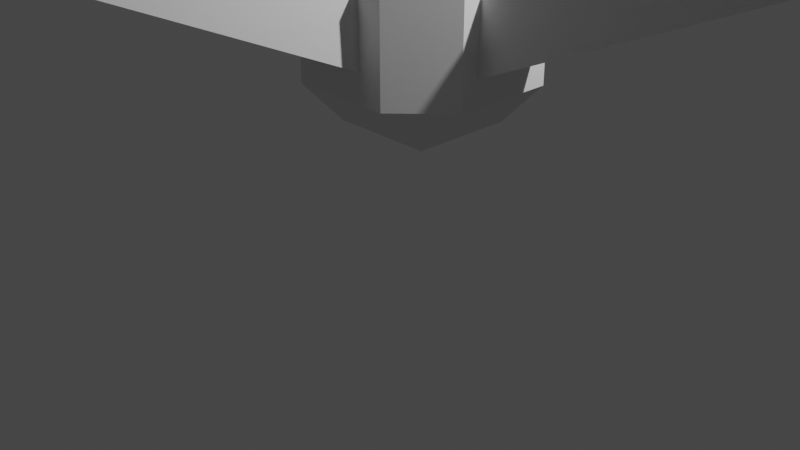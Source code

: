 # Source: virus_baked_animation.blend  (saved by Blender 2.93.21; exported with 4.5.12 LTS)
import bpy
from mathutils import Matrix  # noqa: F401  (used for matrix-valued properties, if any)

bpy.ops.wm.read_factory_settings(use_empty=True)
scene = bpy.context.scene
scene.name = 'Scene'

# ---- collections
col_collection = bpy.data.collections.new('Collection'); scene.collection.children.link(col_collection)

# ---- world
world_world = bpy.data.worlds.new('World'); scene.world = world_world
world_world.use_nodes = True; world_world.node_tree.nodes.clear()
_N = world_world.node_tree.nodes; _L = world_world.node_tree.links
n0 = _N.new('ShaderNodeOutputWorld'); n0.name = 'World Output'; n0.location = (300, 300)
n1 = _N.new('ShaderNodeBackground'); n1.name = 'Background'; n1.location = (10, 300)
n1.inputs[0].default_value = (0.05088, 0.05088, 0.05088, 1.0)
_L.new(n1.outputs[0], n0.inputs[0])
n0.is_active_output = True
world_world.color = (0.05088, 0.05088, 0.05088)
world_world.use_sun_shadow = False
world_world.sun_shadow_jitter_overblur = 0.0

# ---- cameras
cam_camera = bpy.data.cameras.new('Camera')
cam_camera.clip_end = 100.0
cam_camera.ortho_scale = 7.314

# ---- lights
light_light = bpy.data.lights.new('Light', 'POINT')
light_light.transmission_factor = 0.0
light_light.energy = 1000.0
light_light.shadow_soft_size = 0.1
light_light.shadow_maximum_resolution = 0.006
light_light.use_absolute_resolution = True

# ---- meshes
me_plane = bpy.data.meshes.new('Plane')
me_plane.from_pydata([(0.5934, -0.3565, 0.7173), (-0.1197, -0.3565, 0.7173), (-0.1197, 0.3565, 0.7173), (0.5934, 0.3565, 0.7173), (0.2744, -0.03752, 4.717), (0.1993, -0.03752, 4.717), (0.1993, 0.03752, 4.717), (0.2744, 0.03752, 4.717), (0.487, -0.2502, 2.051), (-0.01333, -0.2502, 2.051), (-0.01333, 0.2502, 2.051), (0.487, 0.2502, 2.051), (0.3807, -0.1439, 3.384), (0.093, -0.1439, 3.384), (0.093, 0.1439, 3.384), (0.3807, 0.1439, 3.384), (0.3521, -0.1152, 3.743), (0.1217, -0.1152, 3.743), (0.1217, 0.1152, 3.743), (0.3521, 0.1152, 3.743), (0.3363, -0.09948, 3.94), (0.1374, -0.09948, 3.94), (0.1374, 0.09948, 3.94), (0.3363, 0.09948, 3.94), (0.3234, -0.08656, 4.102), (0.1503, -0.08656, 4.102), (0.1503, 0.08656, 4.102), (0.3234, 0.08656, 4.102), (0.312, -0.07517, 4.245), (0.1617, -0.07517, 4.245), (0.1617, 0.07517, 4.245), (0.312, 0.07517, 4.245), (0.3016, -0.06479, 4.375), (0.1721, -0.06479, 4.375), (0.1721, 0.06479, 4.375), (0.3016, 0.06479, 4.375), (0.292, -0.05516, 4.496), (0.1817, -0.05516, 4.496), (0.1817, 0.05516, 4.496), (0.292, 0.05516, 4.496), (0.283, -0.04611, 4.61), (0.1907, -0.04611, 4.61), (0.1907, 0.04611, 4.61), (0.283, 0.04611, 4.61), (0.5516, -0.3148, 1.241), (-0.07791, -0.3148, 1.241), (-0.07791, 0.3148, 1.241), (0.5516, 0.3148, 1.241), (0.5181, -0.2812, 1.662), (-0.04436, -0.2812, 1.662), (-0.04436, 0.2812, 1.662), (0.5181, 0.2812, 1.662), (0.4514, -0.2145, 2.498), (0.02236, -0.2145, 2.498), (0.02236, 0.2145, 2.498), (0.4514, 0.2145, 2.498), (0.4254, -0.1886, 2.823), (0.04827, -0.1886, 2.823), (0.04827, 0.1886, 2.823), (0.4254, 0.1886, 2.823), (0.4023, -0.1654, 3.114), (0.07145, -0.1654, 3.114), (0.07145, 0.1654, 3.114), (0.4023, 0.1654, 3.114)], [], [(0, 1, 2, 3), (7, 6, 5, 4), (16, 17, 13, 12), (17, 18, 14, 13), (18, 19, 15, 14), (19, 16, 12, 15), (20, 21, 17, 16), (21, 22, 18, 17), (22, 23, 19, 18), (23, 20, 16, 19), (24, 25, 21, 20), (25, 26, 22, 21), (26, 27, 23, 22), (27, 24, 20, 23), (28, 29, 25, 24), (29, 30, 26, 25), (30, 31, 27, 26), (31, 28, 24, 27), (32, 33, 29, 28), (33, 34, 30, 29), (34, 35, 31, 30), (35, 32, 28, 31), (36, 37, 33, 32), (37, 38, 34, 33), (38, 39, 35, 34), (39, 36, 32, 35), (40, 41, 37, 36), (41, 42, 38, 37), (42, 43, 39, 38), (43, 40, 36, 39), (4, 5, 41, 40), (5, 6, 42, 41), (6, 7, 43, 42), (7, 4, 40, 43), (44, 45, 1, 0), (45, 46, 2, 1), (46, 47, 3, 2), (47, 44, 0, 3), (48, 49, 45, 44), (49, 50, 46, 45), (50, 51, 47, 46), (51, 48, 44, 47), (8, 9, 49, 48), (9, 10, 50, 49), (10, 11, 51, 50), (11, 8, 48, 51), (52, 53, 9, 8), (53, 54, 10, 9), (54, 55, 11, 10), (55, 52, 8, 11), (56, 57, 53, 52), (57, 58, 54, 53), (58, 59, 55, 54), (59, 56, 52, 55), (60, 61, 57, 56), (61, 62, 58, 57), (62, 63, 59, 58), (63, 60, 56, 59), (12, 13, 61, 60), (13, 14, 62, 61), (14, 15, 63, 62), (15, 12, 60, 63)])
me_plane.use_remesh_fix_poles = True
me_plane.use_remesh_preserve_attributes = False
me_plane.update()
me_cube_001 = bpy.data.meshes.new('Cube.001')
me_cube_001.from_pydata([(-0.5226, -0.5226, -1.0), (-0.5226, -1.0, -0.5226), (-1.0, -0.5226, -0.5226), (-0.5226, -1.0, 0.5226), (-0.5226, -0.5226, 1.0), (-1.0, -0.5226, 0.5226), (-0.5226, 0.5226, -1.0), (-1.0, 0.5226, -0.5226), (-0.5226, 1.0, -0.5226), (-0.5226, 0.5226, 1.0), (-0.5226, 1.0, 0.5226), (-1.0, 0.5226, 0.5226), (0.5226, -0.5226, -1.0), (1.0, -0.5226, -0.5226), (0.5226, -1.0, -0.5226), (0.5226, -0.5226, 1.0), (0.5226, -1.0, 0.5226), (1.0, -0.5226, 0.5226), (0.5226, 0.5226, -1.0), (0.5226, 1.0, -0.5226), (1.0, 0.5226, -0.5226), (0.5226, 0.5226, 1.0), (1.0, 0.5226, 0.5226), (0.5226, 1.0, 0.5226)], [], [(14, 16, 3, 1), (20, 22, 17, 13), (21, 9, 4, 15), (2, 5, 11, 7), (8, 10, 23, 19), (0, 1, 2), (3, 4, 5), (6, 7, 8), (9, 10, 11), (12, 13, 14), (15, 16, 17), (18, 19, 20), (21, 22, 23), (6, 0, 2, 7), (1, 3, 5, 2), (4, 9, 11, 5), (10, 8, 7, 11), (18, 6, 8, 19), (9, 21, 23, 10), (22, 20, 19, 23), (12, 18, 20, 13), (21, 15, 17, 22), (16, 14, 13, 17), (0, 12, 14, 1), (15, 4, 3, 16), (6, 18, 12, 0)])
_uv = me_cube_001.uv_layers.new(name='UVMap')
_uv.uv.foreach_set('vector', [0.4347, 0.8097, 0.5653, 0.8097, 0.5653, 0.9403, 0.4347, 0.9403, 0.4347, 0.5597, 0.5653, 0.5597, 0.5653, 0.6903, 0.4347, 0.6903, 0.6847, 0.5597, 0.8153, 0.5597, 0.8153, 0.6903, 0.6847, 0.6903, 0.4347, 0.05967, 0.5653, 0.05967, 0.5653, 0.1903, 0.4347, 0.1903, 0.4347, 0.3097, 0.5653, 0.3097, 0.5653, 0.4403, 0.4347, 0.4403, 0.1847, 0.6903, 0.1847, 0.75, 0.125, 0.6903, 0.5653, 0.9403, 0.625, 0.9403, 0.5653, 1.0, 0.1847, 0.5597, 0.125, 0.5597, 0.1847, 0.5, 0.625, 0.3097, 0.625, 0.3097, 0.5653, 0.25, 0.3153, 0.6903, 0.375, 0.6903, 0.3153, 0.75, 0.625, 0.8097, 0.625, 0.8097, 0.5653, 0.75, 0.3153, 0.5597, 0.3153, 0.5, 0.375, 0.5597, 0.625, 0.5597, 0.625, 0.5597, 0.5653, 0.5, 0.1847, 0.5597, 0.1847, 0.6903, 0.125, 0.6903, 0.125, 0.5597, 0.4347, 0.0, 0.5653, 0.0, 0.5653, 0.05967, 0.4347, 0.05967, 0.625, 0.05967, 0.625, 0.1903, 0.5653, 0.1903, 0.5653, 0.05967, 0.5653, 0.3097, 0.4347, 0.3097, 0.4347, 0.1903, 0.5653, 0.1903, 0.3153, 0.5597, 0.1847, 0.5597, 0.1847, 0.5, 0.3153, 0.5, 0.625, 0.3097, 0.625, 0.4403, 0.5653, 0.4403, 0.5653, 0.3097, 0.5653, 0.5597, 0.4347, 0.5597, 0.4347, 0.4403, 0.5653, 0.4403, 0.3153, 0.6903, 0.3153, 0.5597, 0.4347, 0.5597, 0.4347, 0.6903, 0.6847, 0.5597, 0.6847, 0.6903, 0.5653, 0.6903, 0.5653, 0.5597, 0.5653, 0.8097, 0.4347, 0.8097, 0.4347, 0.6903, 0.5653, 0.6903, 0.1847, 0.6903, 0.3153, 0.6903, 0.3153, 0.75, 0.1847, 0.75, 0.625, 0.8097, 0.625, 0.9403, 0.5653, 0.9403, 0.5653, 0.8097, 0.1847, 0.5597, 0.3153, 0.5597, 0.3153, 0.6903, 0.1847, 0.6903])
me_cube_001.use_remesh_fix_poles = True
me_cube_001.use_remesh_preserve_attributes = False
me_cube_001.update()
me_plane_001 = bpy.data.meshes.new('Plane.001')
me_plane_001.from_pydata([(0.5934, -0.3565, 0.7173), (-0.1197, -0.3565, 0.7173), (-0.1197, 0.3565, 0.7173), (0.5934, 0.3565, 0.7173), (0.2744, -0.03752, 4.717), (0.1993, -0.03752, 4.717), (0.1993, 0.03752, 4.717), (0.2744, 0.03752, 4.717), (0.487, -0.2502, 2.051), (-0.01333, -0.2502, 2.051), (-0.01333, 0.2502, 2.051), (0.487, 0.2502, 2.051), (0.3807, -0.1439, 3.384), (0.093, -0.1439, 3.384), (0.093, 0.1439, 3.384), (0.3807, 0.1439, 3.384), (0.3521, -0.1152, 3.743), (0.1217, -0.1152, 3.743), (0.1217, 0.1152, 3.743), (0.3521, 0.1152, 3.743), (0.3363, -0.09948, 3.94), (0.1374, -0.09948, 3.94), (0.1374, 0.09948, 3.94), (0.3363, 0.09948, 3.94), (0.3234, -0.08656, 4.102), (0.1503, -0.08656, 4.102), (0.1503, 0.08656, 4.102), (0.3234, 0.08656, 4.102), (0.312, -0.07517, 4.245), (0.1617, -0.07517, 4.245), (0.1617, 0.07517, 4.245), (0.312, 0.07517, 4.245), (0.3016, -0.06479, 4.375), (0.1721, -0.06479, 4.375), (0.1721, 0.06479, 4.375), (0.3016, 0.06479, 4.375), (0.292, -0.05516, 4.496), (0.1817, -0.05516, 4.496), (0.1817, 0.05516, 4.496), (0.292, 0.05516, 4.496), (0.283, -0.04611, 4.61), (0.1907, -0.04611, 4.61), (0.1907, 0.04611, 4.61), (0.283, 0.04611, 4.61), (0.5516, -0.3148, 1.241), (-0.07791, -0.3148, 1.241), (-0.07791, 0.3148, 1.241), (0.5516, 0.3148, 1.241), (0.5181, -0.2812, 1.662), (-0.04436, -0.2812, 1.662), (-0.04436, 0.2812, 1.662), (0.5181, 0.2812, 1.662), (0.4514, -0.2145, 2.498), (0.02236, -0.2145, 2.498), (0.02236, 0.2145, 2.498), (0.4514, 0.2145, 2.498), (0.4254, -0.1886, 2.823), (0.04827, -0.1886, 2.823), (0.04827, 0.1886, 2.823), (0.4254, 0.1886, 2.823), (0.4023, -0.1654, 3.114), (0.07145, -0.1654, 3.114), (0.07145, 0.1654, 3.114), (0.4023, 0.1654, 3.114)], [], [(0, 1, 2, 3), (7, 6, 5, 4), (16, 17, 13, 12), (17, 18, 14, 13), (18, 19, 15, 14), (19, 16, 12, 15), (20, 21, 17, 16), (21, 22, 18, 17), (22, 23, 19, 18), (23, 20, 16, 19), (24, 25, 21, 20), (25, 26, 22, 21), (26, 27, 23, 22), (27, 24, 20, 23), (28, 29, 25, 24), (29, 30, 26, 25), (30, 31, 27, 26), (31, 28, 24, 27), (32, 33, 29, 28), (33, 34, 30, 29), (34, 35, 31, 30), (35, 32, 28, 31), (36, 37, 33, 32), (37, 38, 34, 33), (38, 39, 35, 34), (39, 36, 32, 35), (40, 41, 37, 36), (41, 42, 38, 37), (42, 43, 39, 38), (43, 40, 36, 39), (4, 5, 41, 40), (5, 6, 42, 41), (6, 7, 43, 42), (7, 4, 40, 43), (44, 45, 1, 0), (45, 46, 2, 1), (46, 47, 3, 2), (47, 44, 0, 3), (48, 49, 45, 44), (49, 50, 46, 45), (50, 51, 47, 46), (51, 48, 44, 47), (8, 9, 49, 48), (9, 10, 50, 49), (10, 11, 51, 50), (11, 8, 48, 51), (52, 53, 9, 8), (53, 54, 10, 9), (54, 55, 11, 10), (55, 52, 8, 11), (56, 57, 53, 52), (57, 58, 54, 53), (58, 59, 55, 54), (59, 56, 52, 55), (60, 61, 57, 56), (61, 62, 58, 57), (62, 63, 59, 58), (63, 60, 56, 59), (12, 13, 61, 60), (13, 14, 62, 61), (14, 15, 63, 62), (15, 12, 60, 63)])
me_plane_001.use_remesh_fix_poles = True
me_plane_001.use_remesh_preserve_attributes = False
me_plane_001.update()
me_plane_002 = bpy.data.meshes.new('Plane.002')
me_plane_002.from_pydata([(0.5934, -0.3565, 0.7173), (-0.1197, -0.3565, 0.7173), (-0.1197, 0.3565, 0.7173), (0.5934, 0.3565, 0.7173), (0.2744, -0.03752, 4.717), (0.1993, -0.03752, 4.717), (0.1993, 0.03752, 4.717), (0.2744, 0.03752, 4.717), (0.487, -0.2502, 2.051), (-0.01333, -0.2502, 2.051), (-0.01333, 0.2502, 2.051), (0.487, 0.2502, 2.051), (0.3807, -0.1439, 3.384), (0.093, -0.1439, 3.384), (0.093, 0.1439, 3.384), (0.3807, 0.1439, 3.384), (0.3521, -0.1152, 3.743), (0.1217, -0.1152, 3.743), (0.1217, 0.1152, 3.743), (0.3521, 0.1152, 3.743), (0.3363, -0.09948, 3.94), (0.1374, -0.09948, 3.94), (0.1374, 0.09948, 3.94), (0.3363, 0.09948, 3.94), (0.3234, -0.08656, 4.102), (0.1503, -0.08656, 4.102), (0.1503, 0.08656, 4.102), (0.3234, 0.08656, 4.102), (0.312, -0.07517, 4.245), (0.1617, -0.07517, 4.245), (0.1617, 0.07517, 4.245), (0.312, 0.07517, 4.245), (0.3016, -0.06479, 4.375), (0.1721, -0.06479, 4.375), (0.1721, 0.06479, 4.375), (0.3016, 0.06479, 4.375), (0.292, -0.05516, 4.496), (0.1817, -0.05516, 4.496), (0.1817, 0.05516, 4.496), (0.292, 0.05516, 4.496), (0.283, -0.04611, 4.61), (0.1907, -0.04611, 4.61), (0.1907, 0.04611, 4.61), (0.283, 0.04611, 4.61), (0.5516, -0.3148, 1.241), (-0.07791, -0.3148, 1.241), (-0.07791, 0.3148, 1.241), (0.5516, 0.3148, 1.241), (0.5181, -0.2812, 1.662), (-0.04436, -0.2812, 1.662), (-0.04436, 0.2812, 1.662), (0.5181, 0.2812, 1.662), (0.4514, -0.2145, 2.498), (0.02236, -0.2145, 2.498), (0.02236, 0.2145, 2.498), (0.4514, 0.2145, 2.498), (0.4254, -0.1886, 2.823), (0.04827, -0.1886, 2.823), (0.04827, 0.1886, 2.823), (0.4254, 0.1886, 2.823), (0.4023, -0.1654, 3.114), (0.07145, -0.1654, 3.114), (0.07145, 0.1654, 3.114), (0.4023, 0.1654, 3.114)], [], [(0, 1, 2, 3), (7, 6, 5, 4), (16, 17, 13, 12), (17, 18, 14, 13), (18, 19, 15, 14), (19, 16, 12, 15), (20, 21, 17, 16), (21, 22, 18, 17), (22, 23, 19, 18), (23, 20, 16, 19), (24, 25, 21, 20), (25, 26, 22, 21), (26, 27, 23, 22), (27, 24, 20, 23), (28, 29, 25, 24), (29, 30, 26, 25), (30, 31, 27, 26), (31, 28, 24, 27), (32, 33, 29, 28), (33, 34, 30, 29), (34, 35, 31, 30), (35, 32, 28, 31), (36, 37, 33, 32), (37, 38, 34, 33), (38, 39, 35, 34), (39, 36, 32, 35), (40, 41, 37, 36), (41, 42, 38, 37), (42, 43, 39, 38), (43, 40, 36, 39), (4, 5, 41, 40), (5, 6, 42, 41), (6, 7, 43, 42), (7, 4, 40, 43), (44, 45, 1, 0), (45, 46, 2, 1), (46, 47, 3, 2), (47, 44, 0, 3), (48, 49, 45, 44), (49, 50, 46, 45), (50, 51, 47, 46), (51, 48, 44, 47), (8, 9, 49, 48), (9, 10, 50, 49), (10, 11, 51, 50), (11, 8, 48, 51), (52, 53, 9, 8), (53, 54, 10, 9), (54, 55, 11, 10), (55, 52, 8, 11), (56, 57, 53, 52), (57, 58, 54, 53), (58, 59, 55, 54), (59, 56, 52, 55), (60, 61, 57, 56), (61, 62, 58, 57), (62, 63, 59, 58), (63, 60, 56, 59), (12, 13, 61, 60), (13, 14, 62, 61), (14, 15, 63, 62), (15, 12, 60, 63)])
me_plane_002.use_remesh_fix_poles = True
me_plane_002.use_remesh_preserve_attributes = False
me_plane_002.update()
me_plane_003 = bpy.data.meshes.new('Plane.003')
me_plane_003.from_pydata([(0.5934, -0.3565, 0.7173), (-0.1197, -0.3565, 0.7173), (-0.1197, 0.3565, 0.7173), (0.5934, 0.3565, 0.7173), (0.2744, -0.03752, 4.717), (0.1993, -0.03752, 4.717), (0.1993, 0.03752, 4.717), (0.2744, 0.03752, 4.717), (0.487, -0.2502, 2.051), (-0.01333, -0.2502, 2.051), (-0.01333, 0.2502, 2.051), (0.487, 0.2502, 2.051), (0.3807, -0.1439, 3.384), (0.093, -0.1439, 3.384), (0.093, 0.1439, 3.384), (0.3807, 0.1439, 3.384), (0.3521, -0.1152, 3.743), (0.1217, -0.1152, 3.743), (0.1217, 0.1152, 3.743), (0.3521, 0.1152, 3.743), (0.3363, -0.09948, 3.94), (0.1374, -0.09948, 3.94), (0.1374, 0.09948, 3.94), (0.3363, 0.09948, 3.94), (0.3234, -0.08656, 4.102), (0.1503, -0.08656, 4.102), (0.1503, 0.08656, 4.102), (0.3234, 0.08656, 4.102), (0.312, -0.07517, 4.245), (0.1617, -0.07517, 4.245), (0.1617, 0.07517, 4.245), (0.312, 0.07517, 4.245), (0.3016, -0.06479, 4.375), (0.1721, -0.06479, 4.375), (0.1721, 0.06479, 4.375), (0.3016, 0.06479, 4.375), (0.292, -0.05516, 4.496), (0.1817, -0.05516, 4.496), (0.1817, 0.05516, 4.496), (0.292, 0.05516, 4.496), (0.283, -0.04611, 4.61), (0.1907, -0.04611, 4.61), (0.1907, 0.04611, 4.61), (0.283, 0.04611, 4.61), (0.5516, -0.3148, 1.241), (-0.07791, -0.3148, 1.241), (-0.07791, 0.3148, 1.241), (0.5516, 0.3148, 1.241), (0.5181, -0.2812, 1.662), (-0.04436, -0.2812, 1.662), (-0.04436, 0.2812, 1.662), (0.5181, 0.2812, 1.662), (0.4514, -0.2145, 2.498), (0.02236, -0.2145, 2.498), (0.02236, 0.2145, 2.498), (0.4514, 0.2145, 2.498), (0.4254, -0.1886, 2.823), (0.04827, -0.1886, 2.823), (0.04827, 0.1886, 2.823), (0.4254, 0.1886, 2.823), (0.4023, -0.1654, 3.114), (0.07145, -0.1654, 3.114), (0.07145, 0.1654, 3.114), (0.4023, 0.1654, 3.114)], [], [(0, 1, 2, 3), (7, 6, 5, 4), (16, 17, 13, 12), (17, 18, 14, 13), (18, 19, 15, 14), (19, 16, 12, 15), (20, 21, 17, 16), (21, 22, 18, 17), (22, 23, 19, 18), (23, 20, 16, 19), (24, 25, 21, 20), (25, 26, 22, 21), (26, 27, 23, 22), (27, 24, 20, 23), (28, 29, 25, 24), (29, 30, 26, 25), (30, 31, 27, 26), (31, 28, 24, 27), (32, 33, 29, 28), (33, 34, 30, 29), (34, 35, 31, 30), (35, 32, 28, 31), (36, 37, 33, 32), (37, 38, 34, 33), (38, 39, 35, 34), (39, 36, 32, 35), (40, 41, 37, 36), (41, 42, 38, 37), (42, 43, 39, 38), (43, 40, 36, 39), (4, 5, 41, 40), (5, 6, 42, 41), (6, 7, 43, 42), (7, 4, 40, 43), (44, 45, 1, 0), (45, 46, 2, 1), (46, 47, 3, 2), (47, 44, 0, 3), (48, 49, 45, 44), (49, 50, 46, 45), (50, 51, 47, 46), (51, 48, 44, 47), (8, 9, 49, 48), (9, 10, 50, 49), (10, 11, 51, 50), (11, 8, 48, 51), (52, 53, 9, 8), (53, 54, 10, 9), (54, 55, 11, 10), (55, 52, 8, 11), (56, 57, 53, 52), (57, 58, 54, 53), (58, 59, 55, 54), (59, 56, 52, 55), (60, 61, 57, 56), (61, 62, 58, 57), (62, 63, 59, 58), (63, 60, 56, 59), (12, 13, 61, 60), (13, 14, 62, 61), (14, 15, 63, 62), (15, 12, 60, 63)])
me_plane_003.use_remesh_fix_poles = True
me_plane_003.use_remesh_preserve_attributes = False
me_plane_003.update()

# ---- curves / text
cu_beziercircle = bpy.data.curves.new('BezierCircle', 'CURVE')
cu_beziercircle.dimensions = '3D'
_sp = cu_beziercircle.splines.new('BEZIER'); _sp.bezier_points.add(3)
_sp.bezier_points.foreach_set('co', [-2.668, -0.8769, 5.142e-08, -0.2361, 2.574, -0.4908, 4.863, -0.8769, 5.142e-08, -0.165, -0.8863, -2.914e-08])
_sp.bezier_points.foreach_set('handle_left', [-1.834, -0.88, 2.457e-08, -1.869, 2.279, -0.4487, 3.561, 1.615, 0.5296, 1.798, -0.8881, -4.499e-08])
_sp.bezier_points.foreach_set('handle_right', [-1.858, 0.2735, -0.1636, 2.136, 3.004, -0.5519, 3.187, -0.88, 2.457e-08, -1.142, -0.8853, -2.124e-08])
for _p, _l, _r in zip(_sp.bezier_points, ['VECTOR', 'AUTO', 'FREE', 'AUTO'], ['VECTOR', 'AUTO', 'VECTOR', 'AUTO']): _p.handle_left_type = _l; _p.handle_right_type = _r
_sp.order_u = 0
_sp.order_v = 0
_sp.use_cyclic_u = True
cu_beziercircle.use_path = True
cu_beziercircle.fill_mode = 'FULL'
cu_beziercircle_001 = bpy.data.curves.new('BezierCircle.001', 'CURVE')
cu_beziercircle_001.dimensions = '3D'
_sp = cu_beziercircle_001.splines.new('BEZIER'); _sp.bezier_points.add(3)
_sp.bezier_points.foreach_set('co', [-2.668, -0.8769, 5.142e-08, -0.165, 1.579, 2.502e-08, 2.338, -0.8769, 5.142e-08, -0.165, -0.8863, -2.914e-08])
_sp.bezier_points.foreach_set('handle_left', [-1.834, -0.88, 2.457e-08, -1.534, 1.579, 2.502e-08, 3.484, 1.492, -1.822e-07, 0.8124, -0.8863, -2.914e-08])
_sp.bezier_points.foreach_set('handle_right', [-1.834, -0.05811, 4.262e-08, 1.204, 1.579, 2.502e-08, 1.504, -0.88, 2.457e-08, -1.142, -0.8863, -2.914e-08])
for _p, _l, _r in zip(_sp.bezier_points, ['VECTOR', 'AUTO', 'FREE', 'AUTO'], ['VECTOR', 'AUTO', 'VECTOR', 'AUTO']): _p.handle_left_type = _l; _p.handle_right_type = _r
_sp.order_u = 0
_sp.order_v = 0
_sp.use_cyclic_u = True
cu_beziercircle_001.use_path = True
cu_beziercircle_001.fill_mode = 'FULL'
cu_beziercircle_002 = bpy.data.curves.new('BezierCircle.002', 'CURVE')
cu_beziercircle_002.dimensions = '3D'
_sp = cu_beziercircle_002.splines.new('BEZIER'); _sp.bezier_points.add(3)
_sp.bezier_points.foreach_set('co', [-2.668, -0.8769, 5.142e-08, -0.165, 1.579, 2.502e-08, 2.338, -0.8769, 5.142e-08, -0.165, -0.8863, -2.914e-08])
_sp.bezier_points.foreach_set('handle_left', [-1.834, -0.88, 2.457e-08, -1.534, 1.579, 2.502e-08, 3.484, 1.492, -1.822e-07, 0.8124, -0.8863, -2.914e-08])
_sp.bezier_points.foreach_set('handle_right', [-1.834, -0.05811, 4.262e-08, 1.204, 1.579, 2.502e-08, 1.504, -0.88, 2.457e-08, -1.142, -0.8863, -2.914e-08])
for _p, _l, _r in zip(_sp.bezier_points, ['VECTOR', 'AUTO', 'FREE', 'AUTO'], ['VECTOR', 'AUTO', 'VECTOR', 'AUTO']): _p.handle_left_type = _l; _p.handle_right_type = _r
_sp.order_u = 0
_sp.order_v = 0
_sp.use_cyclic_u = True
cu_beziercircle_002.use_path = True
cu_beziercircle_002.fill_mode = 'FULL'
cu_beziercircle_003 = bpy.data.curves.new('BezierCircle.003', 'CURVE')
cu_beziercircle_003.dimensions = '3D'
_sp = cu_beziercircle_003.splines.new('BEZIER'); _sp.bezier_points.add(3)
_sp.bezier_points.foreach_set('co', [-2.668, -0.8769, 5.142e-08, -0.165, 1.579, 2.502e-08, 2.338, -0.8769, 5.142e-08, -0.165, -0.8863, -2.914e-08])
_sp.bezier_points.foreach_set('handle_left', [-1.834, -0.88, 2.457e-08, -1.534, 1.579, 2.502e-08, 3.484, 1.492, -1.822e-07, 0.8124, -0.8863, -2.914e-08])
_sp.bezier_points.foreach_set('handle_right', [-1.834, -0.05811, 4.262e-08, 1.204, 1.579, 2.502e-08, 1.504, -0.88, 2.457e-08, -1.142, -0.8863, -2.914e-08])
for _p, _l, _r in zip(_sp.bezier_points, ['VECTOR', 'AUTO', 'FREE', 'AUTO'], ['VECTOR', 'AUTO', 'VECTOR', 'AUTO']): _p.handle_left_type = _l; _p.handle_right_type = _r
_sp.order_u = 0
_sp.order_v = 0
_sp.use_cyclic_u = True
cu_beziercircle_003.use_path = True
cu_beziercircle_003.fill_mode = 'FULL'
cu_beziercircle_004 = bpy.data.curves.new('BezierCircle.004', 'CURVE')
cu_beziercircle_004.dimensions = '3D'
_sp = cu_beziercircle_004.splines.new('BEZIER'); _sp.bezier_points.add(3)
_sp.bezier_points.foreach_set('co', [-0.3744, 0.0, 0.0, 0.0, -1.637e-08, 0.3744, 0.3744, 0.0, 0.0, 0.0, 1.637e-08, -0.3744])
_sp.bezier_points.foreach_set('handle_left', [-0.3744, 9.037e-09, -0.2067, -0.2067, -1.637e-08, 0.3744, 0.3744, -9.037e-09, 0.2067, 0.2067, 1.637e-08, -0.3744])
_sp.bezier_points.foreach_set('handle_right', [-0.3744, -9.037e-09, 0.2067, 0.2067, -1.637e-08, 0.3744, 0.3744, 9.037e-09, -0.2067, -0.2067, 1.637e-08, -0.3744])
for _p, _l, _r in zip(_sp.bezier_points, ['AUTO', 'AUTO', 'AUTO', 'AUTO'], ['AUTO', 'AUTO', 'AUTO', 'AUTO']): _p.handle_left_type = _l; _p.handle_right_type = _r
_sp.bezier_points.foreach_set('radius', [0.3744, 0.3744, 0.3744, 0.3744])
_sp.order_u = 0
_sp.order_v = 0
_sp.use_cyclic_u = True
cu_beziercircle_004.use_path = True
cu_beziercircle_004.fill_mode = 'FULL'
arm_armature = bpy.data.armatures.new('Armature')  # bones are not reproduced
arm_armature_001 = bpy.data.armatures.new('Armature.001')  # bones are not reproduced
arm_armature_002 = bpy.data.armatures.new('Armature.002')  # bones are not reproduced
arm_armature_003 = bpy.data.armatures.new('Armature.003')  # bones are not reproduced

# ---- objects
ob_light = bpy.data.objects.new('Light', light_light)
ob_camera = bpy.data.objects.new('Camera', cam_camera)
ob_leg1 = bpy.data.objects.new('Leg1', me_plane)
ob_leg1_armature = bpy.data.objects.new('Leg1_Armature', arm_armature)
ob_leg1_ik_target = bpy.data.objects.new('Leg1_IK_Target', None)
ob_body = bpy.data.objects.new('Body', me_cube_001)
ob_leg1_path = bpy.data.objects.new('Leg1_Path', cu_beziercircle)
ob_leg2 = bpy.data.objects.new('Leg2', me_plane_001)
ob_leg2_armature = bpy.data.objects.new('Leg2_Armature', arm_armature_001)
ob_leg2_ik_target = bpy.data.objects.new('Leg2_IK_Target', None)
ob_leg2_path = bpy.data.objects.new('Leg2_Path', cu_beziercircle_001)
ob_leg3 = bpy.data.objects.new('Leg3', me_plane_002)
ob_leg3_armature = bpy.data.objects.new('Leg3_Armature', arm_armature_002)
ob_leg3_ik_target = bpy.data.objects.new('Leg3_IK_Target', None)
ob_leg3_path = bpy.data.objects.new('Leg3_Path', cu_beziercircle_002)
ob_leg4 = bpy.data.objects.new('Leg4', me_plane_003)
ob_leg4_armature = bpy.data.objects.new('Leg4_Armature', arm_armature_003)
ob_leg4_ik_target = bpy.data.objects.new('Leg4_IK_Target', None)
ob_leg4_path = bpy.data.objects.new('Leg4_Path', cu_beziercircle_003)
ob_body_path = bpy.data.objects.new('Body_Path', cu_beziercircle_004)

# ---- transforms, parenting, visibility, modifiers, constraints
ob_light.location = (4.076, 1.005, 6.237)
ob_light.rotation_euler = (0.6503, 0.05522, 1.866)
ob_light.lock_rotations_4d = False
ob_light.empty_display_type = 'ARROWS'
ob_light.color = (0.0, 0.0, 0.0, 0.0)
ob_light.lineart.crease_threshold = 0.0
ob_camera.location = (7.359, -6.926, 5.292)
ob_camera.rotation_euler = (1.109, 0.0, 0.8149)
ob_camera.lock_rotations_4d = False
ob_camera.empty_display_type = 'ARROWS'
ob_camera.color = (0.0, 0.0, 0.0, 0.0)
ob_camera.display_type = 'WIRE'
ob_camera.lineart.crease_threshold = 0.0
ob_leg1.parent = ob_body
ob_leg1.matrix_parent_inverse = Matrix(((1.0, -0.0, 0.0, -0.01481), (-0.0, 1.0, -0.0, -2.666e-07), (0.0, -0.0, 1.0, -1.984), (-0.0, 0.0, -0.0, 1.0)))
ob_leg1.location = (0.01481, 2.666e-07, 1.984)
ob_leg1.rotation_euler = (2.702e-07, 1.232, 3.816e-07)
_vg = ob_leg1.vertex_groups.new(name='Bone.01')
_vg.add([0, 1, 2, 3, 8, 9, 10, 11, 44, 45, 46, 47, 48, 49, 50, 51], 1.0, 'REPLACE')
_vg = ob_leg1.vertex_groups.new(name='Bone.02')
_vg.add([8, 9, 10, 11, 12, 13, 14, 15, 52, 53, 54, 55, 56, 57, 58, 59, 60, 61, 62, 63], 1.0, 'REPLACE')
_vg = ob_leg1.vertex_groups.new(name='Bone.00')
_vg.add([4, 5, 6, 7, 12, 13, 14, 15, 16, 17, 18, 19, 20, 21, 22, 23, 24, 25, 26, 27, 28, 29, 30, 31, 32, 33, 34, 35, 36, 37, 38, 39, 40, 41, 42, 43], 1.0, 'REPLACE')
_m = ob_leg1.modifiers.new('Armature', 'ARMATURE')
_m.object = ob_leg1_armature
_m.use_bone_envelopes = True
_m.use_deform_preserve_volume = True
ob_leg1_armature.parent = ob_body
ob_leg1_armature.matrix_parent_inverse = Matrix(((1.0, -0.0, 0.0, -0.01481), (-0.0, 1.0, -0.0, -2.666e-07), (0.0, -0.0, 1.0, -1.984), (-0.0, 0.0, -0.0, 1.0)))
ob_leg1_armature.location = (5.96e-08, 2.842e-14, -0.3333)
ob_leg1_armature.rotation_euler = (2.702e-07, 1.232, 3.816e-07)
ob_leg1_armature.show_in_front = True
ob_leg1_ik_target.location = (0.0, 0.0, 0.0)
ob_leg1_ik_target.hide_render = True
_c = ob_leg1_ik_target.constraints.new('FOLLOW_PATH'); _c.name = 'Follow Path'
_c.target = ob_leg1_path
_c.offset = -55.0
ob_body.location = (0.1432, 0.3325, 1.859)
_c = ob_body.constraints.new('FOLLOW_PATH'); _c.name = 'Follow Path'
_c.target = ob_body_path
_c.offset = -55.0
ob_leg1_path.location = (2.312, 2.144e-08, 0.4557)
ob_leg1_path.rotation_euler = (1.571, -0.0, 0.0)
ob_leg1_path.scale = (0.5, 0.5, 0.5)
ob_leg1_path.hide_render = True
ob_leg2.parent = ob_body
ob_leg2.matrix_parent_inverse = Matrix(((1.0, -0.0, 0.0, -0.01481), (-0.0, 1.0, -0.0, -2.666e-07), (0.0, -0.0, 1.0, -1.984), (-0.0, 0.0, -0.0, 1.0)))
ob_leg2.location = (-0.05665, 0.07988, 1.984)
ob_leg2.rotation_euler = (2.702e-07, 1.232, -1.571)
_vg = ob_leg2.vertex_groups.new(name='Bone.01')
_vg.add([0, 1, 2, 3, 8, 9, 10, 11, 44, 45, 46, 47, 48, 49, 50, 51], 1.0, 'REPLACE')
_vg = ob_leg2.vertex_groups.new(name='Bone.02')
_vg.add([8, 9, 10, 11, 12, 13, 14, 15, 52, 53, 54, 55, 56, 57, 58, 59, 60, 61, 62, 63], 1.0, 'REPLACE')
_vg = ob_leg2.vertex_groups.new(name='Bone.00')
_vg.add([4, 5, 6, 7, 12, 13, 14, 15, 16, 17, 18, 19, 20, 21, 22, 23, 24, 25, 26, 27, 28, 29, 30, 31, 32, 33, 34, 35, 36, 37, 38, 39, 40, 41, 42, 43], 1.0, 'REPLACE')
_m = ob_leg2.modifiers.new('Armature', 'ARMATURE')
_m.object = ob_leg2_armature
_m.use_deform_preserve_volume = True
ob_leg2_armature.parent = ob_body
ob_leg2_armature.matrix_parent_inverse = Matrix(((1.0, -0.0, 0.0, -0.01481), (-0.0, 1.0, -0.0, -2.666e-07), (0.0, -0.0, 1.0, -1.984), (-0.0, 0.0, -0.0, 1.0)))
ob_leg2_armature.location = (-0.05665, 0.09469, -0.3333)
ob_leg2_armature.rotation_euler = (2.702e-07, 1.232, -1.571)
ob_leg2_armature.show_in_front = True
ob_leg2_ik_target.location = (-0.7683, 2.697e-08, 0.617)
ob_leg2_ik_target.rotation_euler = (4.371e-08, -1.571, 0.0)
ob_leg2_ik_target.hide_render = True
_c = ob_leg2_ik_target.constraints.new('FOLLOW_PATH'); _c.name = 'Follow Path'
_c.target = ob_leg2_path
_c.offset = 15.0
ob_leg2_path.location = (-0.05665, -2.646, 0.4557)
ob_leg2_path.rotation_euler = (1.571, -0.0, 0.0)
ob_leg2_path.scale = (0.5, 0.5, 0.5)
ob_leg2_path.hide_render = True
ob_leg3.parent = ob_body
ob_leg3.matrix_parent_inverse = Matrix(((1.0, -0.0, 0.0, -0.01481), (-0.0, 1.0, -0.0, -2.666e-07), (0.0, -0.0, 1.0, -1.984), (-0.0, 0.0, -0.0, 1.0)))
ob_leg3.location = (0.1348, 5.96e-08, 1.984)
ob_leg3.rotation_euler = (2.702e-07, 1.232, -3.142)
_vg = ob_leg3.vertex_groups.new(name='Bone.01')
_vg.add([0, 1, 2, 3, 8, 9, 10, 11, 44, 45, 46, 47, 48, 49, 50, 51], 1.0, 'REPLACE')
_vg = ob_leg3.vertex_groups.new(name='Bone.02')
_vg.add([8, 9, 10, 11, 12, 13, 14, 15, 52, 53, 54, 55, 56, 57, 58, 59, 60, 61, 62, 63], 1.0, 'REPLACE')
_vg = ob_leg3.vertex_groups.new(name='Bone.00')
_vg.add([4, 5, 6, 7, 12, 13, 14, 15, 16, 17, 18, 19, 20, 21, 22, 23, 24, 25, 26, 27, 28, 29, 30, 31, 32, 33, 34, 35, 36, 37, 38, 39, 40, 41, 42, 43], 1.0, 'REPLACE')
_m = ob_leg3.modifiers.new('Armature', 'ARMATURE')
_m.object = ob_leg3_armature
_m.use_deform_preserve_volume = True
ob_leg3_armature.parent = ob_body
ob_leg3_armature.matrix_parent_inverse = Matrix(((1.0, -0.0, 0.0, -0.01481), (-0.0, 1.0, -0.0, -2.666e-07), (0.0, -0.0, 1.0, -1.984), (-0.0, 0.0, -0.0, 1.0)))
ob_leg3_armature.location = (0.1496, 3.576e-07, -0.3333)
ob_leg3_armature.rotation_euler = (2.702e-07, 1.232, -3.142)
ob_leg3_armature.show_in_front = True
ob_leg3_ik_target.location = (0.0, 0.0, 0.0)
ob_leg3_ik_target.rotation_euler = (8.742e-08, -3.142, 4.371e-08)
ob_leg3_ik_target.hide_render = True
_c = ob_leg3_ik_target.constraints.new('FOLLOW_PATH'); _c.name = 'Follow Path'
_c.target = ob_leg3_path
_c.offset = -30.0
ob_leg3_path.location = (-2.162, 1.053e-06, 0.4557)
ob_leg3_path.rotation_euler = (1.571, -0.0, 0.0)
ob_leg3_path.scale = (0.5, 0.5, 0.5)
ob_leg3_path.hide_render = True
ob_leg4.parent = ob_body
ob_leg4.matrix_parent_inverse = Matrix(((1.0, -0.0, 0.0, -0.01481), (-0.0, 1.0, -0.0, -2.666e-07), (0.0, -0.0, 1.0, -1.984), (-0.0, 0.0, -0.0, 1.0)))
ob_leg4.location = (-0.03669, -0.1118, 1.984)
ob_leg4.rotation_euler = (2.702e-07, 1.232, 1.571)
_vg = ob_leg4.vertex_groups.new(name='Bone.01')
_vg.add([0, 1, 2, 3, 8, 9, 10, 11, 44, 45, 46, 47, 48, 49, 50, 51], 1.0, 'REPLACE')
_vg = ob_leg4.vertex_groups.new(name='Bone.02')
_vg.add([8, 9, 10, 11, 12, 13, 14, 15, 52, 53, 54, 55, 56, 57, 58, 59, 60, 61, 62, 63], 1.0, 'REPLACE')
_vg = ob_leg4.vertex_groups.new(name='Bone.00')
_vg.add([4, 5, 6, 7, 12, 13, 14, 15, 16, 17, 18, 19, 20, 21, 22, 23, 24, 25, 26, 27, 28, 29, 30, 31, 32, 33, 34, 35, 36, 37, 38, 39, 40, 41, 42, 43], 1.0, 'REPLACE')
_m = ob_leg4.modifiers.new('Armature', 'ARMATURE')
_m.object = ob_leg4_armature
_m.use_deform_preserve_volume = True
ob_leg4_armature.parent = ob_body
ob_leg4_armature.matrix_parent_inverse = Matrix(((1.0, -0.0, 0.0, -0.01481), (-0.0, 1.0, -0.0, -2.666e-07), (0.0, -0.0, 1.0, -1.984), (-0.0, 0.0, -0.0, 1.0)))
ob_leg4_armature.location = (-0.03669, -0.1266, -0.3333)
ob_leg4_armature.rotation_euler = (2.702e-07, 1.232, -4.712)
ob_leg4_armature.show_in_front = True
ob_leg4_ik_target.location = (-0.7683, -1.224e-08, -0.28)
ob_leg4_ik_target.rotation_euler = (4.371e-08, -4.712, 0.0)
ob_leg4_ik_target.hide_render = True
_c = ob_leg4_ik_target.constraints.new('FOLLOW_PATH'); _c.name = 'Follow Path'
_c.target = ob_leg4_path
_c.offset = -5.0
ob_leg4_path.location = (-0.03669, 2.192, 0.4557)
ob_leg4_path.rotation_euler = (1.571, -0.0, 0.0)
ob_leg4_path.scale = (0.5, 0.5, 0.5)
ob_leg4_path.hide_render = True
ob_body_path.location = (0.1432, -0.4166, 0.3121)
ob_body_path.hide_render = True

# ---- collection membership
col_collection.objects.link(ob_light)
col_collection.objects.link(ob_camera)
col_collection.objects.link(ob_leg1)
col_collection.objects.link(ob_leg1_armature)
col_collection.objects.link(ob_leg1_ik_target)
col_collection.objects.link(ob_body)
col_collection.objects.link(ob_leg1_path)
col_collection.objects.link(ob_leg2)
col_collection.objects.link(ob_leg2_armature)
col_collection.objects.link(ob_leg2_ik_target)
col_collection.objects.link(ob_leg2_path)
col_collection.objects.link(ob_leg3)
col_collection.objects.link(ob_leg3_armature)
col_collection.objects.link(ob_leg3_ik_target)
col_collection.objects.link(ob_leg3_path)
col_collection.objects.link(ob_leg4)
col_collection.objects.link(ob_leg4_armature)
col_collection.objects.link(ob_leg4_ik_target)
col_collection.objects.link(ob_leg4_path)
col_collection.objects.link(ob_body_path)

# ---- scene / render settings (as saved in the file)
scene.camera = ob_camera
scene.frame_start = 0; scene.frame_end = 40; scene.frame_set(11)
scene.render.engine = 'BLENDER_EEVEE_NEXT'
scene.cycles.use_denoising = False
scene.cycles.samples = 128
scene.cycles.sampling_pattern = 'TABULATED_SOBOL'
scene.cycles.use_adaptive_sampling = False
scene.cycles.use_light_tree = False
scene.view_settings.view_transform = 'Filmic'
bpy.context.view_layer.update()

